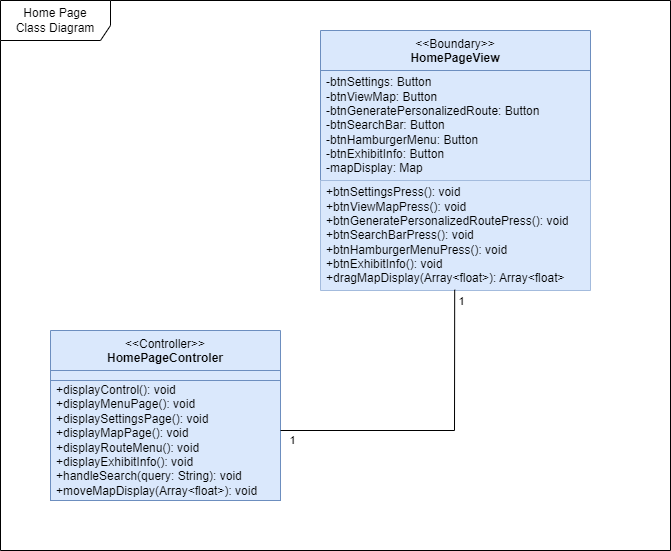

The diagram above was exported from draw.io. Its source (the exported page's mxGraphModel, read from the mxfile embedded in the PNG):
<mxGraphModel dx="1404" dy="638" grid="1" gridSize="10" guides="1" tooltips="1" connect="1" arrows="1" fold="1" page="1" pageScale="1" pageWidth="850" pageHeight="1100" background="#ffffff" math="0" shadow="0">
  <root>
    <mxCell id="0" />
    <mxCell id="1" parent="0" />
    <mxCell id="2" value="&amp;lt;&amp;lt;Boundary&amp;gt;&amp;gt;&lt;br&gt;&lt;b&gt;HomePageView&lt;/b&gt;" style="swimlane;fontStyle=0;align=center;verticalAlign=top;childLayout=stackLayout;horizontal=1;startSize=40;horizontalStack=0;resizeParent=1;resizeParentMax=0;resizeLast=0;collapsible=0;marginBottom=0;html=1;whiteSpace=wrap;fillColor=#dae8fc;strokeColor=#6c8ebf;swimlaneFillColor=none;gradientColor=none;fillStyle=auto;" parent="1" vertex="1">
      <mxGeometry x="360" y="140" width="270" height="260" as="geometry" />
    </mxCell>
    <mxCell id="3" value="&lt;font style=&quot;color: rgb(0, 0, 0);&quot;&gt;-btnSettings: Button&lt;/font&gt;&lt;div&gt;&lt;font style=&quot;color: rgb(0, 0, 0);&quot;&gt;-btnViewMap: Button&lt;/font&gt;&lt;/div&gt;&lt;div&gt;&lt;font style=&quot;color: rgb(0, 0, 0);&quot;&gt;-btnGeneratePersonalizedRoute: Button&lt;/font&gt;&lt;/div&gt;&lt;div&gt;&lt;font style=&quot;color: rgb(0, 0, 0);&quot;&gt;-btnSearchBar: Button&lt;/font&gt;&lt;/div&gt;&lt;div&gt;&lt;font style=&quot;color: rgb(0, 0, 0);&quot;&gt;-btnHamburgerMenu: Button&lt;/font&gt;&lt;/div&gt;&lt;div&gt;&lt;font style=&quot;color: rgb(0, 0, 0);&quot;&gt;-btnExhibitInfo: Button&lt;/font&gt;&lt;/div&gt;&lt;div&gt;&lt;font style=&quot;color: rgb(0, 0, 0);&quot;&gt;-mapDisplay: Map&lt;/font&gt;&lt;/div&gt;" style="text;html=1;strokeColor=#6c8ebf;fillColor=#dae8fc;align=left;verticalAlign=middle;spacingLeft=4;spacingRight=4;overflow=hidden;rotatable=0;points=[[0,0.5],[1,0.5]];portConstraint=eastwest;whiteSpace=wrap;swimlaneFillColor=none;gradientColor=none;fillStyle=auto;" parent="2" vertex="1">
      <mxGeometry y="40" width="270" height="110" as="geometry" />
    </mxCell>
    <mxCell id="4" value="&lt;span&gt;&lt;font style=&quot;color: rgb(0, 0, 0);&quot;&gt;+btnSettingsPress(): void&lt;/font&gt;&lt;/span&gt;&lt;div&gt;&lt;font style=&quot;color: rgb(0, 0, 0);&quot;&gt;+btnViewMapPress(): void&lt;/font&gt;&lt;/div&gt;&lt;div&gt;&lt;font style=&quot;color: rgb(0, 0, 0);&quot;&gt;+btnGeneratePersonalizedRoutePress(): void&lt;/font&gt;&lt;/div&gt;&lt;div&gt;&lt;font style=&quot;color: rgb(0, 0, 0);&quot;&gt;+btnSearchBar&lt;span style=&quot;background-color: transparent;&quot;&gt;Press(): void&lt;/span&gt;&lt;/font&gt;&lt;/div&gt;&lt;div&gt;&lt;font style=&quot;color: rgb(0, 0, 0);&quot;&gt;+btnHamburgerMenu&lt;span style=&quot;background-color: transparent;&quot;&gt;Press(): void&lt;/span&gt;&lt;/font&gt;&lt;/div&gt;&lt;div&gt;&lt;span style=&quot;background-color: transparent;&quot;&gt;&lt;font style=&quot;color: rgb(0, 0, 0);&quot;&gt;+btnExhibitInfo(): void&lt;/font&gt;&lt;/span&gt;&lt;/div&gt;&lt;div&gt;&lt;font style=&quot;color: rgb(0, 0, 0);&quot;&gt;&lt;span style=&quot;background-color: transparent; box-shadow: none !important;&quot;&gt;+&lt;/span&gt;&lt;span style=&quot;background-color: transparent; box-shadow: none !important;&quot;&gt;&lt;font&gt;dragMapDisplay&lt;/font&gt;&lt;/span&gt;&lt;span style=&quot;background-color: transparent; box-shadow: none !important;&quot;&gt;(&lt;/span&gt;&lt;span style=&quot;background-color: transparent; box-shadow: none !important;&quot;&gt;Array&amp;lt;float&amp;gt;&lt;/span&gt;&lt;span style=&quot;background-color: transparent; box-shadow: none !important;&quot;&gt;): Array&amp;lt;float&amp;gt;&lt;/span&gt;&lt;/font&gt;&lt;/div&gt;" style="text;html=1;strokeColor=none;fillColor=#dae8fc;align=left;verticalAlign=middle;spacingLeft=4;spacingRight=4;overflow=hidden;rotatable=0;points=[[0,0.5],[1,0.5]];portConstraint=eastwest;whiteSpace=wrap;swimlaneFillColor=none;gradientColor=none;fillStyle=auto;" parent="2" vertex="1">
      <mxGeometry y="150" width="270" height="110" as="geometry" />
    </mxCell>
    <mxCell id="5" value="&lt;font style=&quot;color: rgb(0, 0, 0);&quot;&gt;&amp;lt;&amp;lt;Controller&amp;gt;&amp;gt;&lt;br&gt;&lt;b&gt;HomePageControler&lt;/b&gt;&lt;/font&gt;" style="swimlane;fontStyle=0;align=center;verticalAlign=top;childLayout=stackLayout;horizontal=1;startSize=40;horizontalStack=0;resizeParent=1;resizeParentMax=0;resizeLast=0;collapsible=0;marginBottom=0;html=1;whiteSpace=wrap;fillColor=#dae8fc;strokeColor=#6c8ebf;swimlaneFillColor=none;gradientColor=none;fillStyle=auto;" parent="1" vertex="1">
      <mxGeometry x="90" y="440" width="230" height="170" as="geometry" />
    </mxCell>
    <mxCell id="6" value="" style="text;html=1;strokeColor=#6c8ebf;fillColor=#dae8fc;align=left;verticalAlign=middle;spacingLeft=4;spacingRight=4;overflow=hidden;rotatable=0;points=[[0,0.5],[1,0.5]];portConstraint=eastwest;whiteSpace=wrap;swimlaneFillColor=none;gradientColor=none;fillStyle=auto;" parent="5" vertex="1">
      <mxGeometry y="40" width="230" height="10" as="geometry" />
    </mxCell>
    <mxCell id="7" value="&lt;div&gt;&lt;font style=&quot;color: rgb(0, 0, 0);&quot;&gt;+displayControl(): void&lt;/font&gt;&lt;/div&gt;&lt;font style=&quot;color: rgb(0, 0, 0);&quot;&gt;+displayMenuPage(): void&lt;/font&gt;&lt;div&gt;&lt;font style=&quot;color: rgb(0, 0, 0);&quot;&gt;+displaySettingsPage(): void&lt;/font&gt;&lt;/div&gt;&lt;div&gt;&lt;font style=&quot;color: rgb(0, 0, 0);&quot;&gt;+displayMapPage(): void&lt;/font&gt;&lt;/div&gt;&lt;div&gt;&lt;font style=&quot;color: rgb(0, 0, 0);&quot;&gt;+displayRouteMenu(): void&lt;/font&gt;&lt;/div&gt;&lt;div&gt;&lt;font style=&quot;color: rgb(0, 0, 0);&quot;&gt;+displayExhibitInfo(): void&lt;/font&gt;&lt;/div&gt;&lt;div&gt;&lt;font style=&quot;color: rgb(0, 0, 0);&quot;&gt;+handleSearch(query: String): void&lt;/font&gt;&lt;/div&gt;&lt;div&gt;&lt;font style=&quot;color: rgb(0, 0, 0);&quot;&gt;+moveMapDisplay(Array&amp;lt;float&amp;gt;): void&lt;/font&gt;&lt;/div&gt;" style="text;html=1;strokeColor=#6c8ebf;fillColor=#dae8fc;align=left;verticalAlign=middle;spacingLeft=4;spacingRight=4;overflow=hidden;rotatable=0;points=[[0,0.5],[1,0.5]];portConstraint=eastwest;whiteSpace=wrap;swimlaneFillColor=none;gradientColor=none;fillStyle=auto;" parent="5" vertex="1">
      <mxGeometry y="50" width="230" height="120" as="geometry" />
    </mxCell>
    <mxCell id="8" value="" style="endArrow=none;startArrow=none;endFill=0;startFill=0;endSize=8;html=1;verticalAlign=bottom;labelBackgroundColor=none;strokeWidth=1;entryX=0.497;entryY=0.993;entryDx=0;entryDy=0;entryPerimeter=0;strokeColor=default;rounded=0;curved=0;" parent="1" target="4" edge="1">
      <mxGeometry width="160" relative="1" as="geometry">
        <mxPoint x="320" y="540" as="sourcePoint" />
        <mxPoint x="480" y="540" as="targetPoint" />
        <Array as="points">
          <mxPoint x="494" y="540" />
        </Array>
      </mxGeometry>
    </mxCell>
    <mxCell id="10" value="1" style="edgeLabel;html=1;align=center;verticalAlign=middle;resizable=0;points=[];" parent="8" vertex="1" connectable="0">
      <mxGeometry x="0.9257" y="-1" relative="1" as="geometry">
        <mxPoint x="5" as="offset" />
      </mxGeometry>
    </mxCell>
    <mxCell id="11" value="1" style="edgeLabel;html=1;align=center;verticalAlign=middle;resizable=0;points=[];" parent="1" vertex="1" connectable="0">
      <mxGeometry x="510.1737869391502" y="421.2428463108787" as="geometry">
        <mxPoint x="-179" y="128" as="offset" />
      </mxGeometry>
    </mxCell>
    <mxCell id="12" value="Home Page&lt;br&gt;&lt;div&gt;Class Diagram&lt;/div&gt;" style="shape=umlFrame;whiteSpace=wrap;html=1;pointerEvents=0;width=110;height=40;" vertex="1" parent="1">
      <mxGeometry x="40" y="110" width="670" height="550" as="geometry" />
    </mxCell>
  </root>
</mxGraphModel>